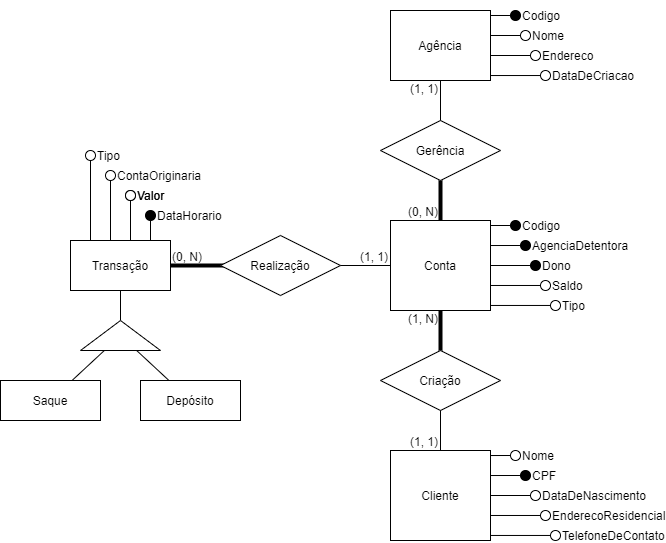

The diagram above was exported from draw.io. Its source (the exported page's mxGraphModel, read from the mxfile embedded in the PNG):
<mxGraphModel dx="1381" dy="764" grid="1" gridSize="10" guides="1" tooltips="1" connect="1" arrows="1" fold="1" page="1" pageScale="1" pageWidth="850" pageHeight="1100" math="0" shadow="0" extFonts="Permanent Marker^https://fonts.googleapis.com/css?family=Permanent+Marker">
  <root>
    <mxCell id="0" />
    <mxCell id="1" parent="0" />
    <mxCell id="S9vcxpmtbiEPqQNF-Xxs-141" value="" style="endArrow=none;html=1;rounded=0;strokeColor=default;strokeWidth=4;exitX=0.167;exitY=0.5;exitDx=0;exitDy=0;exitPerimeter=0;" edge="1" parent="1" source="S9vcxpmtbiEPqQNF-Xxs-140" target="S9vcxpmtbiEPqQNF-Xxs-138">
      <mxGeometry relative="1" as="geometry">
        <mxPoint x="320" y="500" as="sourcePoint" />
        <mxPoint x="310" y="450" as="targetPoint" />
      </mxGeometry>
    </mxCell>
    <mxCell id="S9vcxpmtbiEPqQNF-Xxs-142" value="(0, N)" style="resizable=0;html=1;align=left;verticalAlign=bottom;strokeColor=#000000;fillColor=#FFFFFF;labelPosition=right;verticalLabelPosition=top;" connectable="0" vertex="1" parent="S9vcxpmtbiEPqQNF-Xxs-141">
      <mxGeometry x="1" relative="1" as="geometry" />
    </mxCell>
    <mxCell id="C-vyLk0tnHw3VtMMgP7b-12" value="" style="edgeStyle=entityRelationEdgeStyle;endArrow=ERzeroToMany;startArrow=ERone;endFill=1;startFill=0;" parent="1" target="C-vyLk0tnHw3VtMMgP7b-17" edge="1">
      <mxGeometry width="100" height="100" relative="1" as="geometry">
        <mxPoint x="700" y="165" as="sourcePoint" />
        <mxPoint x="460" y="205" as="targetPoint" />
      </mxGeometry>
    </mxCell>
    <mxCell id="S9vcxpmtbiEPqQNF-Xxs-67" value="Criação" style="shape=rhombus;perimeter=rhombusPerimeter;whiteSpace=wrap;html=1;align=center;strokeColor=#000000;fillColor=#FFFFFF;" vertex="1" parent="1">
      <mxGeometry x="480" y="550" width="120" height="60" as="geometry" />
    </mxCell>
    <mxCell id="S9vcxpmtbiEPqQNF-Xxs-71" value="" style="endArrow=none;html=1;rounded=0;strokeWidth=4;" edge="1" parent="1" source="S9vcxpmtbiEPqQNF-Xxs-67" target="S9vcxpmtbiEPqQNF-Xxs-12">
      <mxGeometry relative="1" as="geometry">
        <mxPoint x="500" y="590" as="sourcePoint" />
        <mxPoint x="660" y="590" as="targetPoint" />
      </mxGeometry>
    </mxCell>
    <mxCell id="S9vcxpmtbiEPqQNF-Xxs-72" value="(1, N)" style="resizable=0;html=1;align=right;verticalAlign=top;strokeColor=#000000;fillColor=#FFFFFF;labelPosition=left;verticalLabelPosition=bottom;spacingTop=-5;spacingRight=2;" connectable="0" vertex="1" parent="S9vcxpmtbiEPqQNF-Xxs-71">
      <mxGeometry x="1" relative="1" as="geometry">
        <mxPoint as="offset" />
      </mxGeometry>
    </mxCell>
    <mxCell id="S9vcxpmtbiEPqQNF-Xxs-73" value="" style="endArrow=none;html=1;rounded=0;" edge="1" parent="1" source="S9vcxpmtbiEPqQNF-Xxs-67" target="S9vcxpmtbiEPqQNF-Xxs-9">
      <mxGeometry relative="1" as="geometry">
        <mxPoint x="500" y="590" as="sourcePoint" />
        <mxPoint x="660" y="590" as="targetPoint" />
      </mxGeometry>
    </mxCell>
    <mxCell id="S9vcxpmtbiEPqQNF-Xxs-74" value="(1, 1)" style="resizable=0;html=1;align=right;verticalAlign=bottom;strokeColor=#000000;fillColor=#FFFFFF;spacingRight=2;" connectable="0" vertex="1" parent="S9vcxpmtbiEPqQNF-Xxs-73">
      <mxGeometry x="1" relative="1" as="geometry">
        <mxPoint as="offset" />
      </mxGeometry>
    </mxCell>
    <mxCell id="S9vcxpmtbiEPqQNF-Xxs-75" value="Gerência" style="shape=rhombus;perimeter=rhombusPerimeter;whiteSpace=wrap;html=1;align=center;strokeColor=#000000;fillColor=#FFFFFF;" vertex="1" parent="1">
      <mxGeometry x="480" y="320" width="120" height="60" as="geometry" />
    </mxCell>
    <mxCell id="S9vcxpmtbiEPqQNF-Xxs-76" value="" style="endArrow=none;html=1;rounded=0;" edge="1" parent="1" source="S9vcxpmtbiEPqQNF-Xxs-75" target="S9vcxpmtbiEPqQNF-Xxs-10">
      <mxGeometry relative="1" as="geometry">
        <mxPoint x="820" y="570" as="sourcePoint" />
        <mxPoint x="990" y="499.9999999999999" as="targetPoint" />
      </mxGeometry>
    </mxCell>
    <mxCell id="S9vcxpmtbiEPqQNF-Xxs-77" value="(1, 1)" style="resizable=0;html=1;align=right;verticalAlign=top;strokeColor=#000000;fillColor=#FFFFFF;labelPosition=left;verticalLabelPosition=bottom;spacingRight=2;spacingTop=-5;" connectable="0" vertex="1" parent="S9vcxpmtbiEPqQNF-Xxs-76">
      <mxGeometry x="1" relative="1" as="geometry">
        <mxPoint as="offset" />
      </mxGeometry>
    </mxCell>
    <mxCell id="S9vcxpmtbiEPqQNF-Xxs-78" value="" style="endArrow=none;html=1;rounded=0;strokeWidth=4;" edge="1" parent="1" source="S9vcxpmtbiEPqQNF-Xxs-75" target="S9vcxpmtbiEPqQNF-Xxs-12">
      <mxGeometry relative="1" as="geometry">
        <mxPoint x="820" y="575" as="sourcePoint" />
        <mxPoint x="759.9999999999998" y="504.9999999999999" as="targetPoint" />
      </mxGeometry>
    </mxCell>
    <mxCell id="S9vcxpmtbiEPqQNF-Xxs-79" value="(0, N)" style="resizable=0;html=1;align=right;verticalAlign=bottom;strokeColor=#000000;fillColor=#FFFFFF;spacingRight=2;" connectable="0" vertex="1" parent="S9vcxpmtbiEPqQNF-Xxs-78">
      <mxGeometry x="1" relative="1" as="geometry">
        <mxPoint as="offset" />
      </mxGeometry>
    </mxCell>
    <mxCell id="S9vcxpmtbiEPqQNF-Xxs-88" value="" style="group" vertex="1" connectable="0" parent="1">
      <mxGeometry x="490" y="200" width="160" height="90" as="geometry" />
    </mxCell>
    <mxCell id="S9vcxpmtbiEPqQNF-Xxs-89" style="edgeStyle=orthogonalEdgeStyle;rounded=0;orthogonalLoop=1;jettySize=auto;html=1;endArrow=none;endFill=0;strokeColor=default;entryX=0.8;entryY=0.071;entryDx=0;entryDy=0;entryPerimeter=0;" edge="1" parent="S9vcxpmtbiEPqQNF-Xxs-88" source="S9vcxpmtbiEPqQNF-Xxs-29" target="S9vcxpmtbiEPqQNF-Xxs-10">
      <mxGeometry relative="1" as="geometry">
        <mxPoint x="110" y="30" as="targetPoint" />
      </mxGeometry>
    </mxCell>
    <mxCell id="S9vcxpmtbiEPqQNF-Xxs-29" value="Codigo" style="ellipse;whiteSpace=wrap;html=1;align=left;spacingLeft=0;fillColor=#000000;labelPosition=right;verticalLabelPosition=middle;verticalAlign=middle;" vertex="1" parent="S9vcxpmtbiEPqQNF-Xxs-88">
      <mxGeometry x="120" y="10" width="10" height="10" as="geometry" />
    </mxCell>
    <mxCell id="S9vcxpmtbiEPqQNF-Xxs-90" style="edgeStyle=orthogonalEdgeStyle;rounded=0;orthogonalLoop=1;jettySize=auto;html=1;endArrow=none;endFill=0;strokeColor=default;entryX=1;entryY=0.357;entryDx=0;entryDy=0;entryPerimeter=0;" edge="1" parent="S9vcxpmtbiEPqQNF-Xxs-88" source="S9vcxpmtbiEPqQNF-Xxs-28" target="S9vcxpmtbiEPqQNF-Xxs-10">
      <mxGeometry relative="1" as="geometry">
        <mxPoint x="120" y="45" as="targetPoint" />
      </mxGeometry>
    </mxCell>
    <mxCell id="S9vcxpmtbiEPqQNF-Xxs-28" value="Nome" style="ellipse;whiteSpace=wrap;html=1;align=left;spacingLeft=0;labelPosition=right;verticalLabelPosition=middle;verticalAlign=middle;" vertex="1" parent="S9vcxpmtbiEPqQNF-Xxs-88">
      <mxGeometry x="130" y="30" width="10" height="10" as="geometry" />
    </mxCell>
    <mxCell id="S9vcxpmtbiEPqQNF-Xxs-91" style="edgeStyle=orthogonalEdgeStyle;rounded=0;orthogonalLoop=1;jettySize=auto;html=1;endArrow=none;endFill=0;strokeColor=default;" edge="1" parent="S9vcxpmtbiEPqQNF-Xxs-88" source="S9vcxpmtbiEPqQNF-Xxs-30">
      <mxGeometry relative="1" as="geometry">
        <mxPoint x="90" y="55" as="targetPoint" />
      </mxGeometry>
    </mxCell>
    <mxCell id="S9vcxpmtbiEPqQNF-Xxs-30" value="Endereco" style="ellipse;whiteSpace=wrap;html=1;align=left;spacingLeft=0;labelPosition=right;verticalLabelPosition=middle;verticalAlign=middle;" vertex="1" parent="S9vcxpmtbiEPqQNF-Xxs-88">
      <mxGeometry x="140" y="50" width="10" height="10" as="geometry" />
    </mxCell>
    <mxCell id="S9vcxpmtbiEPqQNF-Xxs-93" style="edgeStyle=orthogonalEdgeStyle;rounded=0;orthogonalLoop=1;jettySize=auto;html=1;entryX=1;entryY=0.929;entryDx=0;entryDy=0;entryPerimeter=0;endArrow=none;endFill=0;strokeColor=default;" edge="1" parent="S9vcxpmtbiEPqQNF-Xxs-88" source="S9vcxpmtbiEPqQNF-Xxs-31" target="S9vcxpmtbiEPqQNF-Xxs-10">
      <mxGeometry relative="1" as="geometry" />
    </mxCell>
    <mxCell id="S9vcxpmtbiEPqQNF-Xxs-31" value="DataDeCriacao" style="ellipse;whiteSpace=wrap;html=1;align=left;spacingLeft=0;labelPosition=right;verticalLabelPosition=middle;verticalAlign=middle;" vertex="1" parent="S9vcxpmtbiEPqQNF-Xxs-88">
      <mxGeometry x="150" y="70" width="10" height="10" as="geometry" />
    </mxCell>
    <mxCell id="S9vcxpmtbiEPqQNF-Xxs-10" value="Agência" style="whiteSpace=wrap;html=1;align=center;" vertex="1" parent="S9vcxpmtbiEPqQNF-Xxs-88">
      <mxGeometry y="10" width="100" height="70" as="geometry" />
    </mxCell>
    <mxCell id="S9vcxpmtbiEPqQNF-Xxs-107" value="" style="group" vertex="1" connectable="0" parent="1">
      <mxGeometry x="490" y="650" width="170" height="90" as="geometry" />
    </mxCell>
    <mxCell id="S9vcxpmtbiEPqQNF-Xxs-9" value="Cliente" style="whiteSpace=wrap;html=1;align=center;" vertex="1" parent="S9vcxpmtbiEPqQNF-Xxs-107">
      <mxGeometry width="100" height="90" as="geometry" />
    </mxCell>
    <mxCell id="S9vcxpmtbiEPqQNF-Xxs-99" style="edgeStyle=orthogonalEdgeStyle;rounded=0;orthogonalLoop=1;jettySize=auto;html=1;entryX=1;entryY=0.056;entryDx=0;entryDy=0;entryPerimeter=0;endArrow=none;endFill=0;strokeColor=default;" edge="1" parent="S9vcxpmtbiEPqQNF-Xxs-107" source="S9vcxpmtbiEPqQNF-Xxs-13" target="S9vcxpmtbiEPqQNF-Xxs-9">
      <mxGeometry relative="1" as="geometry" />
    </mxCell>
    <mxCell id="S9vcxpmtbiEPqQNF-Xxs-13" value="Nome" style="ellipse;whiteSpace=wrap;html=1;align=left;spacingLeft=0;labelPosition=right;verticalLabelPosition=middle;verticalAlign=middle;" vertex="1" parent="S9vcxpmtbiEPqQNF-Xxs-107">
      <mxGeometry x="120" width="10" height="10" as="geometry" />
    </mxCell>
    <mxCell id="S9vcxpmtbiEPqQNF-Xxs-100" style="edgeStyle=orthogonalEdgeStyle;rounded=0;orthogonalLoop=1;jettySize=auto;html=1;entryX=1;entryY=0.278;entryDx=0;entryDy=0;entryPerimeter=0;endArrow=none;endFill=0;strokeColor=default;" edge="1" parent="S9vcxpmtbiEPqQNF-Xxs-107" source="S9vcxpmtbiEPqQNF-Xxs-15" target="S9vcxpmtbiEPqQNF-Xxs-9">
      <mxGeometry relative="1" as="geometry" />
    </mxCell>
    <mxCell id="S9vcxpmtbiEPqQNF-Xxs-15" value="CPF" style="ellipse;whiteSpace=wrap;html=1;align=left;spacingLeft=0;fillColor=#000000;labelPosition=right;verticalLabelPosition=middle;verticalAlign=middle;" vertex="1" parent="S9vcxpmtbiEPqQNF-Xxs-107">
      <mxGeometry x="130" y="20" width="10" height="10" as="geometry" />
    </mxCell>
    <mxCell id="S9vcxpmtbiEPqQNF-Xxs-101" style="edgeStyle=orthogonalEdgeStyle;rounded=0;orthogonalLoop=1;jettySize=auto;html=1;entryX=1;entryY=0.5;entryDx=0;entryDy=0;endArrow=none;endFill=0;strokeColor=default;" edge="1" parent="S9vcxpmtbiEPqQNF-Xxs-107" source="S9vcxpmtbiEPqQNF-Xxs-16" target="S9vcxpmtbiEPqQNF-Xxs-9">
      <mxGeometry relative="1" as="geometry" />
    </mxCell>
    <mxCell id="S9vcxpmtbiEPqQNF-Xxs-16" value="DataDeNascimento" style="ellipse;whiteSpace=wrap;html=1;align=left;spacingLeft=0;labelPosition=right;verticalLabelPosition=middle;verticalAlign=middle;" vertex="1" parent="S9vcxpmtbiEPqQNF-Xxs-107">
      <mxGeometry x="140" y="40" width="10" height="10" as="geometry" />
    </mxCell>
    <mxCell id="S9vcxpmtbiEPqQNF-Xxs-102" style="edgeStyle=orthogonalEdgeStyle;rounded=0;orthogonalLoop=1;jettySize=auto;html=1;entryX=1;entryY=0.722;entryDx=0;entryDy=0;entryPerimeter=0;endArrow=none;endFill=0;strokeColor=default;" edge="1" parent="S9vcxpmtbiEPqQNF-Xxs-107" source="S9vcxpmtbiEPqQNF-Xxs-17" target="S9vcxpmtbiEPqQNF-Xxs-9">
      <mxGeometry relative="1" as="geometry" />
    </mxCell>
    <mxCell id="S9vcxpmtbiEPqQNF-Xxs-17" value="EnderecoResidencial&lt;span style=&quot;color: rgba(0 , 0 , 0 , 0) ; font-family: monospace ; font-size: 0px&quot;&gt;%3CmxGraphModel%3E%3Croot%3E%3CmxCell%20id%3D%220%22%2F%3E%3CmxCell%20id%3D%221%22%20parent%3D%220%22%2F%3E%3CmxCell%20id%3D%222%22%20value%3D%22Attribute%22%20style%3D%22ellipse%3BwhiteSpace%3Dwrap%3Bhtml%3D1%3Balign%3Dleft%3BspacingLeft%3D10%3B%22%20vertex%3D%221%22%20parent%3D%221%22%3E%3CmxGeometry%20x%3D%22110%22%20y%3D%22100%22%20width%3D%2210%22%20height%3D%2210%22%20as%3D%22geometry%22%2F%3E%3C%2FmxCell%3E%3C%2Froot%3E%3C%2FmxGraphModel%3E&lt;/span&gt;&lt;span style=&quot;color: rgba(0 , 0 , 0 , 0) ; font-family: monospace ; font-size: 0px&quot;&gt;%3CmxGraphModel%3E%3Croot%3E%3CmxCell%20id%3D%220%22%2F%3E%3CmxCell%20id%3D%221%22%20parent%3D%220%22%2F%3E%3CmxCell%20id%3D%222%22%20value%3D%22Attribute%22%20style%3D%22ellipse%3BwhiteSpace%3Dwrap%3Bhtml%3D1%3Balign%3Dleft%3BspacingLeft%3D10%3B%22%20vertex%3D%221%22%20parent%3D%221%22%3E%3CmxGeometry%20x%3D%22110%22%20y%3D%22100%22%20width%3D%2210%22%20height%3D%2210%22%20as%3D%22geometry%22%2F%3E%3C%2FmxCell%3E%3C%2Froot%3E%3C%2FmxGraphModel%3E&lt;/span&gt;&lt;span style=&quot;color: rgba(0 , 0 , 0 , 0) ; font-family: monospace ; font-size: 0px&quot;&gt;%3CmxGraphModel%3E%3Croot%3E%3CmxCell%20id%3D%220%22%2F%3E%3CmxCell%20id%3D%221%22%20parent%3D%220%22%2F%3E%3CmxCell%20id%3D%222%22%20value%3D%22Attribute%22%20style%3D%22ellipse%3BwhiteSpace%3Dwrap%3Bhtml%3D1%3Balign%3Dleft%3BspacingLeft%3D10%3B%22%20vertex%3D%221%22%20parent%3D%221%22%3E%3CmxGeometry%20x%3D%22110%22%20y%3D%22100%22%20width%3D%2210%22%20height%3D%2210%22%20as%3D%22geometry%22%2F%3E%3C%2FmxCell%3E%3C%2Froot%3E%3C%2FmxGraphModel%3E&lt;/span&gt;" style="ellipse;whiteSpace=wrap;html=1;align=left;spacingLeft=0;labelPosition=right;verticalLabelPosition=middle;verticalAlign=middle;" vertex="1" parent="S9vcxpmtbiEPqQNF-Xxs-107">
      <mxGeometry x="150" y="60" width="10" height="10" as="geometry" />
    </mxCell>
    <mxCell id="S9vcxpmtbiEPqQNF-Xxs-103" style="edgeStyle=orthogonalEdgeStyle;rounded=0;orthogonalLoop=1;jettySize=auto;html=1;entryX=1;entryY=0.944;entryDx=0;entryDy=0;entryPerimeter=0;endArrow=none;endFill=0;strokeColor=default;" edge="1" parent="S9vcxpmtbiEPqQNF-Xxs-107" source="S9vcxpmtbiEPqQNF-Xxs-18" target="S9vcxpmtbiEPqQNF-Xxs-9">
      <mxGeometry relative="1" as="geometry" />
    </mxCell>
    <mxCell id="S9vcxpmtbiEPqQNF-Xxs-18" value="TelefoneDeContato" style="ellipse;whiteSpace=wrap;html=1;align=left;spacingLeft=0;labelPosition=right;verticalLabelPosition=middle;verticalAlign=middle;" vertex="1" parent="S9vcxpmtbiEPqQNF-Xxs-107">
      <mxGeometry x="160" y="80" width="10" height="10" as="geometry" />
    </mxCell>
    <mxCell id="S9vcxpmtbiEPqQNF-Xxs-108" value="" style="group" vertex="1" connectable="0" parent="1">
      <mxGeometry x="490" y="420" width="170" height="90" as="geometry" />
    </mxCell>
    <mxCell id="S9vcxpmtbiEPqQNF-Xxs-12" value="Conta" style="whiteSpace=wrap;html=1;align=center;" vertex="1" parent="S9vcxpmtbiEPqQNF-Xxs-108">
      <mxGeometry width="100" height="90" as="geometry" />
    </mxCell>
    <mxCell id="S9vcxpmtbiEPqQNF-Xxs-94" style="edgeStyle=orthogonalEdgeStyle;rounded=0;orthogonalLoop=1;jettySize=auto;html=1;entryX=1.002;entryY=0.061;entryDx=0;entryDy=0;entryPerimeter=0;endArrow=none;endFill=0;strokeColor=default;" edge="1" parent="S9vcxpmtbiEPqQNF-Xxs-108" source="S9vcxpmtbiEPqQNF-Xxs-42" target="S9vcxpmtbiEPqQNF-Xxs-12">
      <mxGeometry relative="1" as="geometry" />
    </mxCell>
    <mxCell id="S9vcxpmtbiEPqQNF-Xxs-42" value="Codigo" style="ellipse;whiteSpace=wrap;html=1;align=left;spacingLeft=0;fillColor=#000000;labelPosition=right;verticalLabelPosition=middle;verticalAlign=middle;" vertex="1" parent="S9vcxpmtbiEPqQNF-Xxs-108">
      <mxGeometry x="120" width="10" height="10" as="geometry" />
    </mxCell>
    <mxCell id="S9vcxpmtbiEPqQNF-Xxs-95" style="edgeStyle=orthogonalEdgeStyle;rounded=0;orthogonalLoop=1;jettySize=auto;html=1;endArrow=none;endFill=0;strokeColor=default;entryX=1;entryY=0.278;entryDx=0;entryDy=0;entryPerimeter=0;" edge="1" parent="S9vcxpmtbiEPqQNF-Xxs-108" source="S9vcxpmtbiEPqQNF-Xxs-43" target="S9vcxpmtbiEPqQNF-Xxs-12">
      <mxGeometry relative="1" as="geometry">
        <mxPoint x="110" y="30" as="targetPoint" />
      </mxGeometry>
    </mxCell>
    <mxCell id="S9vcxpmtbiEPqQNF-Xxs-43" value="AgenciaDetentora" style="ellipse;whiteSpace=wrap;html=1;align=left;spacingLeft=0;fillColor=#000000;labelPosition=right;verticalLabelPosition=middle;verticalAlign=middle;" vertex="1" parent="S9vcxpmtbiEPqQNF-Xxs-108">
      <mxGeometry x="130" y="20" width="10" height="10" as="geometry" />
    </mxCell>
    <mxCell id="S9vcxpmtbiEPqQNF-Xxs-96" style="edgeStyle=orthogonalEdgeStyle;rounded=0;orthogonalLoop=1;jettySize=auto;html=1;entryX=1;entryY=0.5;entryDx=0;entryDy=0;endArrow=none;endFill=0;strokeColor=default;" edge="1" parent="S9vcxpmtbiEPqQNF-Xxs-108" source="S9vcxpmtbiEPqQNF-Xxs-44" target="S9vcxpmtbiEPqQNF-Xxs-12">
      <mxGeometry relative="1" as="geometry" />
    </mxCell>
    <mxCell id="S9vcxpmtbiEPqQNF-Xxs-44" value="Dono" style="ellipse;whiteSpace=wrap;html=1;align=left;spacingLeft=0;strokeColor=#000000;fillColor=#000000;labelPosition=right;verticalLabelPosition=middle;verticalAlign=middle;" vertex="1" parent="S9vcxpmtbiEPqQNF-Xxs-108">
      <mxGeometry x="140" y="40" width="10" height="10" as="geometry" />
    </mxCell>
    <mxCell id="S9vcxpmtbiEPqQNF-Xxs-97" style="edgeStyle=orthogonalEdgeStyle;rounded=0;orthogonalLoop=1;jettySize=auto;html=1;entryX=1;entryY=0.722;entryDx=0;entryDy=0;entryPerimeter=0;endArrow=none;endFill=0;strokeColor=default;" edge="1" parent="S9vcxpmtbiEPqQNF-Xxs-108" source="S9vcxpmtbiEPqQNF-Xxs-45" target="S9vcxpmtbiEPqQNF-Xxs-12">
      <mxGeometry relative="1" as="geometry" />
    </mxCell>
    <mxCell id="S9vcxpmtbiEPqQNF-Xxs-45" value="Saldo" style="ellipse;whiteSpace=wrap;html=1;align=left;spacingLeft=0;labelPosition=right;verticalLabelPosition=middle;verticalAlign=middle;" vertex="1" parent="S9vcxpmtbiEPqQNF-Xxs-108">
      <mxGeometry x="150" y="60" width="10" height="10" as="geometry" />
    </mxCell>
    <mxCell id="S9vcxpmtbiEPqQNF-Xxs-98" style="edgeStyle=orthogonalEdgeStyle;rounded=0;orthogonalLoop=1;jettySize=auto;html=1;entryX=1;entryY=0.944;entryDx=0;entryDy=0;entryPerimeter=0;endArrow=none;endFill=0;strokeColor=default;" edge="1" parent="S9vcxpmtbiEPqQNF-Xxs-108" source="S9vcxpmtbiEPqQNF-Xxs-46" target="S9vcxpmtbiEPqQNF-Xxs-12">
      <mxGeometry relative="1" as="geometry" />
    </mxCell>
    <mxCell id="S9vcxpmtbiEPqQNF-Xxs-46" value="Tipo" style="ellipse;whiteSpace=wrap;html=1;align=left;spacingLeft=0;labelPosition=right;verticalLabelPosition=middle;verticalAlign=middle;" vertex="1" parent="S9vcxpmtbiEPqQNF-Xxs-108">
      <mxGeometry x="160" y="80" width="10" height="10" as="geometry" />
    </mxCell>
    <mxCell id="S9vcxpmtbiEPqQNF-Xxs-130" style="rounded=0;orthogonalLoop=1;jettySize=auto;html=1;endArrow=none;endFill=0;strokeColor=default;" edge="1" parent="1" source="S9vcxpmtbiEPqQNF-Xxs-127" target="S9vcxpmtbiEPqQNF-Xxs-138">
      <mxGeometry relative="1" as="geometry">
        <mxPoint x="250" y="510" as="targetPoint" />
      </mxGeometry>
    </mxCell>
    <mxCell id="S9vcxpmtbiEPqQNF-Xxs-127" value="" style="verticalLabelPosition=bottom;verticalAlign=top;html=1;shape=mxgraph.basic.acute_triangle;dx=0.5;strokeColor=#000000;fillColor=#FFFFFF;" vertex="1" parent="1">
      <mxGeometry x="180" y="520" width="80" height="30" as="geometry" />
    </mxCell>
    <mxCell id="S9vcxpmtbiEPqQNF-Xxs-140" value="Realização" style="shape=rhombus;perimeter=rhombusPerimeter;whiteSpace=wrap;html=1;align=center;strokeColor=#000000;fillColor=#FFFFFF;" vertex="1" parent="1">
      <mxGeometry x="320" y="435" width="120" height="60" as="geometry" />
    </mxCell>
    <mxCell id="S9vcxpmtbiEPqQNF-Xxs-143" value="" style="endArrow=none;html=1;rounded=0;strokeColor=default;strokeWidth=1;" edge="1" parent="1" source="S9vcxpmtbiEPqQNF-Xxs-140" target="S9vcxpmtbiEPqQNF-Xxs-12">
      <mxGeometry relative="1" as="geometry">
        <mxPoint x="330" y="475" as="sourcePoint" />
        <mxPoint x="280" y="475" as="targetPoint" />
      </mxGeometry>
    </mxCell>
    <mxCell id="S9vcxpmtbiEPqQNF-Xxs-144" value="(1, 1)" style="resizable=0;html=1;align=right;verticalAlign=bottom;strokeColor=#000000;fillColor=#FFFFFF;labelPosition=left;verticalLabelPosition=top;spacing=2;spacingRight=2;" connectable="0" vertex="1" parent="S9vcxpmtbiEPqQNF-Xxs-143">
      <mxGeometry x="1" relative="1" as="geometry" />
    </mxCell>
    <mxCell id="S9vcxpmtbiEPqQNF-Xxs-145" value="Transação" style="whiteSpace=wrap;html=1;align=center;strokeColor=#000000;fillColor=#FFFFFF;" vertex="1" parent="1">
      <mxGeometry x="170" y="445" width="100" height="40" as="geometry" />
    </mxCell>
    <mxCell id="S9vcxpmtbiEPqQNF-Xxs-147" style="edgeStyle=none;rounded=0;orthogonalLoop=1;jettySize=auto;html=1;endArrow=none;endFill=0;strokeColor=default;strokeWidth=1;" edge="1" parent="1" source="S9vcxpmtbiEPqQNF-Xxs-146" target="S9vcxpmtbiEPqQNF-Xxs-127">
      <mxGeometry relative="1" as="geometry" />
    </mxCell>
    <mxCell id="S9vcxpmtbiEPqQNF-Xxs-146" value="Saque" style="whiteSpace=wrap;html=1;align=center;strokeColor=#000000;fillColor=#FFFFFF;" vertex="1" parent="1">
      <mxGeometry x="100" y="580" width="100" height="40" as="geometry" />
    </mxCell>
    <mxCell id="S9vcxpmtbiEPqQNF-Xxs-149" style="edgeStyle=none;rounded=0;orthogonalLoop=1;jettySize=auto;html=1;endArrow=none;endFill=0;strokeColor=default;strokeWidth=1;" edge="1" parent="1" source="S9vcxpmtbiEPqQNF-Xxs-148" target="S9vcxpmtbiEPqQNF-Xxs-127">
      <mxGeometry relative="1" as="geometry" />
    </mxCell>
    <mxCell id="S9vcxpmtbiEPqQNF-Xxs-148" value="Depósito" style="whiteSpace=wrap;html=1;align=center;strokeColor=#000000;fillColor=#FFFFFF;" vertex="1" parent="1">
      <mxGeometry x="240" y="580" width="100" height="40" as="geometry" />
    </mxCell>
    <mxCell id="S9vcxpmtbiEPqQNF-Xxs-153" value="" style="group" vertex="1" connectable="0" parent="1">
      <mxGeometry x="170" y="350" width="100" height="140" as="geometry" />
    </mxCell>
    <mxCell id="S9vcxpmtbiEPqQNF-Xxs-155" style="edgeStyle=none;rounded=0;orthogonalLoop=1;jettySize=auto;html=1;entryX=0.4;entryY=0;entryDx=0;entryDy=0;entryPerimeter=0;endArrow=none;endFill=0;strokeColor=default;strokeWidth=1;" edge="1" parent="S9vcxpmtbiEPqQNF-Xxs-153" source="S9vcxpmtbiEPqQNF-Xxs-56" target="S9vcxpmtbiEPqQNF-Xxs-138">
      <mxGeometry relative="1" as="geometry" />
    </mxCell>
    <mxCell id="S9vcxpmtbiEPqQNF-Xxs-56" value="ContaOriginaria" style="ellipse;whiteSpace=wrap;html=1;align=left;spacingLeft=10;fillColor=#FFFFFF;" vertex="1" parent="S9vcxpmtbiEPqQNF-Xxs-153">
      <mxGeometry x="35" y="20" width="10" height="10" as="geometry" />
    </mxCell>
    <mxCell id="S9vcxpmtbiEPqQNF-Xxs-154" style="edgeStyle=none;rounded=0;orthogonalLoop=1;jettySize=auto;html=1;entryX=0.2;entryY=0;entryDx=0;entryDy=0;entryPerimeter=0;endArrow=none;endFill=0;strokeColor=default;strokeWidth=1;" edge="1" parent="S9vcxpmtbiEPqQNF-Xxs-153" source="S9vcxpmtbiEPqQNF-Xxs-57" target="S9vcxpmtbiEPqQNF-Xxs-138">
      <mxGeometry relative="1" as="geometry" />
    </mxCell>
    <mxCell id="S9vcxpmtbiEPqQNF-Xxs-57" value="Tipo" style="ellipse;whiteSpace=wrap;html=1;align=left;spacingLeft=10;fillColor=#FFFFFF;" vertex="1" parent="S9vcxpmtbiEPqQNF-Xxs-153">
      <mxGeometry x="15" width="10" height="10" as="geometry" />
    </mxCell>
    <mxCell id="S9vcxpmtbiEPqQNF-Xxs-58" value="Valor" style="ellipse;whiteSpace=wrap;html=1;align=left;spacingLeft=10;" vertex="1" parent="S9vcxpmtbiEPqQNF-Xxs-153">
      <mxGeometry x="55" y="40" width="10" height="10" as="geometry" />
    </mxCell>
    <mxCell id="S9vcxpmtbiEPqQNF-Xxs-138" value="Transação" style="whiteSpace=wrap;html=1;align=center;strokeColor=#000000;fillColor=#FFFFFF;" vertex="1" parent="S9vcxpmtbiEPqQNF-Xxs-153">
      <mxGeometry y="90" width="100" height="50" as="geometry" />
    </mxCell>
    <mxCell id="S9vcxpmtbiEPqQNF-Xxs-156" style="edgeStyle=none;rounded=0;orthogonalLoop=1;jettySize=auto;html=1;entryX=0.6;entryY=0;entryDx=0;entryDy=0;entryPerimeter=0;endArrow=none;endFill=0;strokeColor=default;strokeWidth=1;" edge="1" parent="S9vcxpmtbiEPqQNF-Xxs-153" source="S9vcxpmtbiEPqQNF-Xxs-150" target="S9vcxpmtbiEPqQNF-Xxs-138">
      <mxGeometry relative="1" as="geometry" />
    </mxCell>
    <mxCell id="S9vcxpmtbiEPqQNF-Xxs-150" value="Valor" style="ellipse;whiteSpace=wrap;html=1;align=left;spacingLeft=10;" vertex="1" parent="S9vcxpmtbiEPqQNF-Xxs-153">
      <mxGeometry x="55" y="40" width="10" height="10" as="geometry" />
    </mxCell>
    <mxCell id="S9vcxpmtbiEPqQNF-Xxs-157" style="edgeStyle=none;rounded=0;orthogonalLoop=1;jettySize=auto;html=1;entryX=0.8;entryY=0;entryDx=0;entryDy=0;entryPerimeter=0;endArrow=none;endFill=0;strokeColor=default;strokeWidth=1;" edge="1" parent="S9vcxpmtbiEPqQNF-Xxs-153" source="S9vcxpmtbiEPqQNF-Xxs-151" target="S9vcxpmtbiEPqQNF-Xxs-138">
      <mxGeometry relative="1" as="geometry" />
    </mxCell>
    <mxCell id="S9vcxpmtbiEPqQNF-Xxs-151" value="DataHorario" style="ellipse;whiteSpace=wrap;html=1;align=left;spacingLeft=10;fillColor=#000000;" vertex="1" parent="S9vcxpmtbiEPqQNF-Xxs-153">
      <mxGeometry x="75" y="60" width="10" height="10" as="geometry" />
    </mxCell>
  </root>
</mxGraphModel>